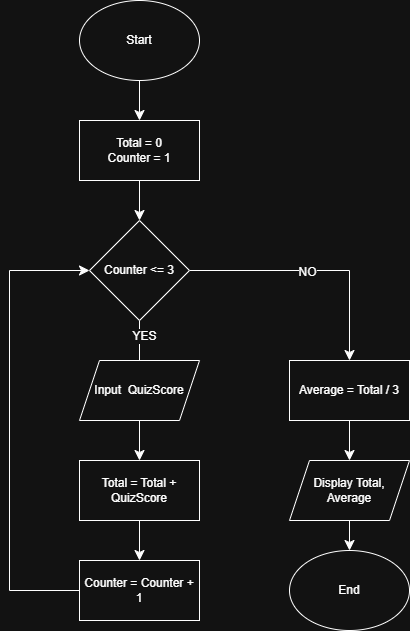

The diagram above was exported from draw.io. Its source (the exported page's mxGraphModel, read from the mxfile embedded in the PNG):
<mxGraphModel dx="915" dy="724" grid="1" gridSize="10" guides="1" tooltips="1" connect="1" arrows="1" fold="1" page="1" pageScale="1" pageWidth="850" pageHeight="1100" math="0" shadow="0">
  <root>
    <mxCell id="0" />
    <mxCell id="1" parent="0" />
    <mxCell id="ibI2XdBKYirFeayuj42V-4" edge="1" parent="1" source="ibI2XdBKYirFeayuj42V-2" style="edgeStyle=none;curved=1;rounded=0;orthogonalLoop=1;jettySize=auto;html=1;fontSize=12;startSize=8;endSize=8;" target="ibI2XdBKYirFeayuj42V-3" value="">
      <mxGeometry relative="1" as="geometry" />
    </mxCell>
    <mxCell id="ibI2XdBKYirFeayuj42V-2" parent="1" style="ellipse;whiteSpace=wrap;html=1;" value="Start" vertex="1">
      <mxGeometry height="80" width="120" x="320" y="290" as="geometry" />
    </mxCell>
    <mxCell id="ibI2XdBKYirFeayuj42V-9" edge="1" parent="1" source="ibI2XdBKYirFeayuj42V-3" style="edgeStyle=none;curved=1;rounded=0;orthogonalLoop=1;jettySize=auto;html=1;fontSize=12;startSize=8;endSize=8;" target="ibI2XdBKYirFeayuj42V-5" value="">
      <mxGeometry relative="1" as="geometry" />
    </mxCell>
    <mxCell id="ibI2XdBKYirFeayuj42V-3" parent="1" style="rounded=0;whiteSpace=wrap;html=1;" value="Total = 0&lt;div&gt;Counter = 1&lt;/div&gt;" vertex="1">
      <mxGeometry height="60" width="120" x="320" y="410" as="geometry" />
    </mxCell>
    <mxCell id="ibI2XdBKYirFeayuj42V-10" edge="1" parent="1" source="ibI2XdBKYirFeayuj42V-5" style="edgeStyle=none;curved=1;rounded=0;orthogonalLoop=1;jettySize=auto;html=1;fontSize=12;startSize=8;endSize=8;" target="ibI2XdBKYirFeayuj42V-7" value="">
      <mxGeometry relative="1" as="geometry" />
    </mxCell>
    <mxCell id="ibI2XdBKYirFeayuj42V-11" connectable="0" parent="ibI2XdBKYirFeayuj42V-10" style="edgeLabel;html=1;align=center;verticalAlign=middle;resizable=0;points=[];fontSize=12;" value="YES" vertex="1">
      <mxGeometry relative="1" x="-0.78" y="4" as="geometry">
        <mxPoint as="offset" />
      </mxGeometry>
    </mxCell>
    <mxCell id="ibI2XdBKYirFeayuj42V-16" edge="1" parent="1" source="ibI2XdBKYirFeayuj42V-5" style="edgeStyle=orthogonalEdgeStyle;rounded=0;orthogonalLoop=1;jettySize=auto;html=1;entryX=0.5;entryY=0;entryDx=0;entryDy=0;fontSize=12;startSize=8;endSize=8;" target="ibI2XdBKYirFeayuj42V-14">
      <mxGeometry relative="1" as="geometry" />
    </mxCell>
    <mxCell id="ibI2XdBKYirFeayuj42V-30" connectable="0" parent="ibI2XdBKYirFeayuj42V-16" style="edgeLabel;html=1;align=center;verticalAlign=middle;resizable=0;points=[];fontSize=12;" value="NO" vertex="1">
      <mxGeometry relative="1" x="-0.064" y="-1" as="geometry">
        <mxPoint as="offset" />
      </mxGeometry>
    </mxCell>
    <mxCell id="ibI2XdBKYirFeayuj42V-5" parent="1" style="rhombus;whiteSpace=wrap;html=1;" value="Counter &amp;lt;= 3" vertex="1">
      <mxGeometry height="100" width="100" x="330" y="510" as="geometry" />
    </mxCell>
    <mxCell id="ibI2XdBKYirFeayuj42V-6" parent="1" style="shape=parallelogram;perimeter=parallelogramPerimeter;whiteSpace=wrap;html=1;fixedSize=1;" value="Input&amp;nbsp; QuizScore" vertex="1">
      <mxGeometry height="60" width="120" x="320" y="650" as="geometry" />
    </mxCell>
    <mxCell id="ibI2XdBKYirFeayuj42V-12" edge="1" parent="1" source="ibI2XdBKYirFeayuj42V-7" style="edgeStyle=none;curved=1;rounded=0;orthogonalLoop=1;jettySize=auto;html=1;fontSize=12;startSize=8;endSize=8;" target="ibI2XdBKYirFeayuj42V-8" value="">
      <mxGeometry relative="1" as="geometry" />
    </mxCell>
    <mxCell id="ibI2XdBKYirFeayuj42V-7" parent="1" style="rounded=0;whiteSpace=wrap;html=1;" value="Total = Total + QuizScore" vertex="1">
      <mxGeometry height="60" width="120" x="320" y="750" as="geometry" />
    </mxCell>
    <mxCell id="ibI2XdBKYirFeayuj42V-13" edge="1" parent="1" source="ibI2XdBKYirFeayuj42V-8" style="edgeStyle=orthogonalEdgeStyle;rounded=0;orthogonalLoop=1;jettySize=auto;html=1;entryX=0;entryY=0.5;entryDx=0;entryDy=0;fontSize=12;startSize=8;endSize=8;exitX=0;exitY=0.5;exitDx=0;exitDy=0;" target="ibI2XdBKYirFeayuj42V-5">
      <mxGeometry relative="1" as="geometry">
        <Array as="points">
          <mxPoint x="250" y="880" />
          <mxPoint x="250" y="560" />
        </Array>
      </mxGeometry>
    </mxCell>
    <mxCell id="ibI2XdBKYirFeayuj42V-8" parent="1" style="rounded=0;whiteSpace=wrap;html=1;" value="Counter = Counter + 1" vertex="1">
      <mxGeometry height="60" width="120" x="320" y="850" as="geometry" />
    </mxCell>
    <mxCell id="ibI2XdBKYirFeayuj42V-17" edge="1" parent="1" source="ibI2XdBKYirFeayuj42V-14" style="edgeStyle=none;curved=1;rounded=0;orthogonalLoop=1;jettySize=auto;html=1;fontSize=12;startSize=8;endSize=8;" target="ibI2XdBKYirFeayuj42V-15" value="">
      <mxGeometry relative="1" as="geometry" />
    </mxCell>
    <mxCell id="ibI2XdBKYirFeayuj42V-14" parent="1" style="rounded=0;whiteSpace=wrap;html=1;" value="Average = Total / 3" vertex="1">
      <mxGeometry height="60" width="120" x="530" y="650" as="geometry" />
    </mxCell>
    <mxCell id="ibI2XdBKYirFeayuj42V-19" edge="1" parent="1" source="ibI2XdBKYirFeayuj42V-15" style="edgeStyle=none;curved=1;rounded=0;orthogonalLoop=1;jettySize=auto;html=1;fontSize=12;startSize=8;endSize=8;" target="ibI2XdBKYirFeayuj42V-18" value="">
      <mxGeometry relative="1" as="geometry" />
    </mxCell>
    <mxCell id="ibI2XdBKYirFeayuj42V-15" parent="1" style="shape=parallelogram;perimeter=parallelogramPerimeter;whiteSpace=wrap;html=1;fixedSize=1;" value="Display Total, Average" vertex="1">
      <mxGeometry height="60" width="120" x="530" y="750" as="geometry" />
    </mxCell>
    <mxCell id="ibI2XdBKYirFeayuj42V-18" parent="1" style="ellipse;whiteSpace=wrap;html=1;" value="End" vertex="1">
      <mxGeometry height="80" width="120" x="530" y="840" as="geometry" />
    </mxCell>
  </root>
</mxGraphModel>